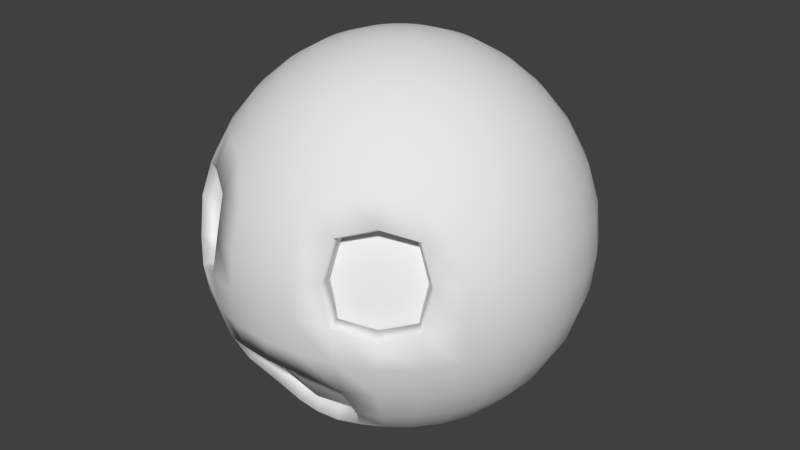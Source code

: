 # Source: overpass_t_head.blend  (saved by Blender 2.77.0; exported with 4.5.12 LTS)
import bpy
from mathutils import Matrix  # noqa: F401  (used for matrix-valued properties, if any)

bpy.ops.wm.read_factory_settings(use_empty=True)
scene = bpy.context.scene
scene.name = 'Scene'

# ---- collections
col_collection_1 = bpy.data.collections.new('Collection 1'); scene.collection.children.link(col_collection_1)

# ---- world
world_world = bpy.data.worlds.new('World'); scene.world = world_world
world_world.color = (0.05088, 0.05088, 0.05088)
world_world.use_sun_shadow = False
world_world.sun_shadow_jitter_overblur = 0.0
world_world.cycles.sampling_method = 'MANUAL'

# ---- meshes
me_cylinder_002 = bpy.data.meshes.new('Cylinder.002')
me_cylinder_002.from_pydata([(-0.3368, -1.397e-07, 0.813), (-0.6223, -1.397e-07, 0.6223), (-0.813, -1.397e-07, 0.3368), (-0.88, -1.397e-07, -3.576e-07), (-0.813, -1.397e-07, -0.3368), (-0.6223, -1.397e-07, -0.6223), (-0.3368, -1.397e-07, -0.813), (-0.3111, 0.1289, 0.813), (-0.5749, 0.2381, 0.6223), (-0.7511, 0.3111, 0.3368), (-0.813, 0.3368, -3.576e-07), (-0.7511, 0.3111, -0.3368), (-0.5749, 0.2381, -0.6223), (-0.3111, 0.1289, -0.813), (-0.2381, 0.2381, 0.813), (-0.44, 0.44, 0.6223), (-0.5749, 0.5749, 0.3368), (-0.6223, 0.6223, -3.576e-07), (-0.5749, 0.5749, -0.3368), (-0.44, 0.44, -0.6223), (-0.2381, 0.2381, -0.813), (-4.706e-09, -1.397e-07, -0.88), (-0.1289, 0.3111, 0.813), (-0.2381, 0.5749, 0.6223), (-0.3111, 0.7511, 0.3368), (-0.3368, 0.813, -3.576e-07), (-0.3111, 0.7511, -0.3368), (-0.2381, 0.5749, -0.6223), (-0.1289, 0.3111, -0.813), (-4.706e-09, 0.3368, 0.813), (-4.706e-09, 0.6223, 0.6223), (-4.706e-09, 0.813, 0.3368), (-4.706e-09, 0.88, -3.576e-07), (-4.706e-09, 0.813, -0.3368), (-4.706e-09, 0.6223, -0.6223), (-4.706e-09, 0.3368, -0.813), (0.1289, 0.3111, 0.813), (0.2381, 0.5749, 0.6223), (0.3111, 0.7511, 0.3368), (0.3368, 0.813, -3.576e-07), (0.3111, 0.7511, -0.3368), (0.2381, 0.5749, -0.6223), (0.1289, 0.3111, -0.813), (-4.706e-09, -2.328e-07, 0.88), (0.2381, 0.2381, 0.813), (0.44, 0.44, 0.6223), (0.5749, 0.5749, 0.3368), (0.6223, 0.6223, -3.576e-07), (0.5749, 0.5749, -0.3368), (0.44, 0.44, -0.6223), (0.2381, 0.2381, -0.813), (0.3111, 0.1289, 0.813), (0.5749, 0.2381, 0.6223), (0.7511, 0.3111, 0.3368), (0.813, 0.3368, -3.576e-07), (0.7511, 0.3111, -0.3368), (0.5749, 0.2381, -0.6223), (0.3111, 0.1289, -0.813), (0.3368, -1.397e-07, 0.813), (0.6223, -1.397e-07, 0.6223), (0.813, -1.397e-07, 0.3368), (0.88, -1.397e-07, -3.576e-07), (0.813, -1.397e-07, -0.3368), (0.6223, -1.397e-07, -0.6223), (0.3368, -1.397e-07, -0.813), (0.3111, -0.1289, 0.813), (0.5749, -0.2381, 0.6223), (0.7511, -0.3111, 0.3368), (0.813, -0.3368, -3.576e-07), (0.7511, -0.3111, -0.3368), (0.5749, -0.2381, -0.6223), (0.3111, -0.1289, -0.813), (0.2381, -0.2381, 0.813), (0.44, -0.44, 0.6223), (0.5749, -0.5749, 0.3368), (0.6223, -0.6223, -3.576e-07), (0.5749, -0.5749, -0.3368), (0.44, -0.44, -0.6223), (0.2381, -0.2381, -0.813), (0.1289, -0.3111, 0.813), (0.2381, -0.5749, 0.6223), (0.3111, -0.7511, 0.3368), (0.3368, -0.813, -3.576e-07), (0.3111, -0.7511, -0.3368), (0.2381, -0.5749, -0.6223), (0.1289, -0.3111, -0.813), (-4.706e-09, -0.3368, 0.813), (-4.706e-09, -0.6223, 0.6223), (-4.706e-09, -0.813, 0.3368), (-4.706e-09, -0.88, -3.576e-07), (-4.706e-09, -0.813, -0.3368), (-4.706e-09, -0.6223, -0.6223), (-4.706e-09, -0.3368, -0.813), (-0.1289, -0.3111, 0.813), (-0.2381, -0.5749, 0.6223), (-0.3111, -0.7511, 0.3368), (-0.3368, -0.813, -3.576e-07), (-0.3111, -0.7511, -0.3368), (-0.2381, -0.5749, -0.6223), (-0.1289, -0.3111, -0.813), (-0.2381, -0.2381, 0.813), (-0.44, -0.44, 0.6223), (-0.5749, -0.5749, 0.3368), (-0.6223, -0.6223, -3.576e-07), (-0.5749, -0.5749, -0.3368), (-0.44, -0.44, -0.6223), (-0.2381, -0.2381, -0.813), (-0.3111, -0.1289, 0.813), (-0.5749, -0.2381, 0.6223), (-0.7511, -0.3111, 0.3368), (-0.813, -0.3368, -3.576e-07), (-0.7511, -0.3111, -0.3368), (-0.5749, -0.2381, -0.6223), (-0.3111, -0.1289, -0.813)], [], [(21, 6, 13), (5, 4, 11, 12), (3, 2, 9, 10), (1, 0, 7, 8), (6, 5, 12, 13), (4, 3, 10, 11), (2, 1, 8, 9), (0, 43, 7), (13, 12, 19, 20), (11, 10, 17, 18), (9, 8, 15, 16), (7, 43, 14), (21, 13, 20), (12, 11, 18, 19), (10, 9, 16, 17), (8, 7, 14, 15), (18, 17, 25, 26), (16, 15, 23, 24), (14, 43, 22), (21, 20, 28), (19, 18, 26, 27), (17, 16, 24, 25), (15, 14, 22, 23), (20, 19, 27, 28), (21, 28, 35), (27, 26, 33, 34), (25, 24, 31, 32), (23, 22, 29, 30), (28, 27, 34, 35), (26, 25, 32, 33), (24, 23, 30, 31), (22, 43, 29), (32, 31, 38, 39), (30, 29, 36, 37), (35, 34, 41, 42), (33, 32, 39, 40), (31, 30, 37, 38), (29, 43, 36), (21, 35, 42), (34, 33, 40, 41), (42, 41, 49, 50), (40, 39, 47, 48), (38, 37, 45, 46), (36, 43, 44), (21, 42, 50), (41, 40, 48, 49), (39, 38, 46, 47), (37, 36, 44, 45), (46, 45, 52, 53), (44, 43, 51), (21, 50, 57), (49, 48, 55, 56), (47, 46, 53, 54), (45, 44, 51, 52), (50, 49, 56, 57), (48, 47, 54, 55), (21, 57, 64), (56, 55, 62, 63), (54, 53, 60, 61), (52, 51, 58, 59), (57, 56, 63, 64), (55, 54, 61, 62), (53, 52, 59, 60), (51, 43, 58), (59, 58, 65, 66), (64, 63, 70, 71), (62, 61, 68, 69), (60, 59, 66, 67), (58, 43, 65), (21, 64, 71), (63, 62, 69, 70), (61, 60, 67, 68), (71, 70, 77, 78), (69, 68, 75, 76), (67, 66, 73, 74), (65, 43, 72), (21, 71, 78), (70, 69, 76, 77), (68, 67, 74, 75), (66, 65, 72, 73), (72, 43, 79), (21, 78, 85), (77, 76, 83, 84), (75, 74, 81, 82), (73, 72, 79, 80), (78, 77, 84, 85), (76, 75, 82, 83), (74, 73, 80, 81), (84, 83, 90, 91), (82, 81, 88, 89), (80, 79, 86, 87), (85, 84, 91, 92), (83, 82, 89, 90), (81, 80, 87, 88), (79, 43, 86), (21, 85, 92), (92, 91, 98, 99), (90, 89, 96, 97), (88, 87, 94, 95), (86, 43, 93), (21, 92, 99), (91, 90, 97, 98), (89, 88, 95, 96), (87, 86, 93, 94), (97, 96, 103, 104), (95, 94, 101, 102), (93, 43, 100), (21, 99, 106), (98, 97, 104, 105), (96, 95, 102, 103), (94, 93, 100, 101), (99, 98, 105, 106), (21, 106, 113), (105, 104, 111, 112), (103, 102, 109, 110), (101, 100, 107, 108), (106, 105, 112, 113), (104, 103, 110, 111), (102, 101, 108, 109), (100, 43, 107), (110, 109, 2, 3), (108, 107, 0, 1), (113, 112, 5, 6), (111, 110, 3, 4), (109, 108, 1, 2), (107, 43, 0), (21, 113, 6), (112, 111, 4, 5)])
me_cylinder_002.polygons.foreach_set('use_smooth', [True] * 128)
me_cylinder_002.use_remesh_preserve_volume = False
me_cylinder_002.use_remesh_preserve_attributes = False
me_cylinder_002.use_mirror_x = True
me_cylinder_002.update()
me_sphere = bpy.data.meshes.new('Sphere')
me_sphere.from_pydata([(-0.1338, -0.0007595, 1.008), (-0.6788, -0.0007594, 0.725), (-0.8872, -0.0007559, 0.4081), (-0.9614, -0.0007559, 0.03232), (-0.8872, -0.0007594, -0.3435), (-0.6773, -0.0007594, -0.6604), (-0.3654, -0.0007595, -0.8714), (-0.1236, 0.05046, 1.008), (-0.6271, 0.259, 0.725), (-0.8196, 0.3387, 0.4081), (-0.8882, 0.3671, 0.03232), (-0.8197, 0.3388, -0.3435), (-0.6257, 0.2584, -0.6604), (-0.3376, 0.1391, -0.8714), (-0.09464, 0.09388, 1.008), (-0.48, 0.4792, 0.725), (-0.6273, 0.6266, 0.4081), (-0.6798, 0.679, 0.03232), (-0.6274, 0.6266, -0.3435), (-0.4789, 0.4782, -0.6604), (-0.2584, 0.2576, -0.8714), (-1.741e-07, -0.0007509, -0.9281), (-0.05122, 0.1229, 1.008), (-0.2598, 0.6263, 0.725), (-0.3395, 0.8189, 0.4081), (-0.3679, 0.8874, 0.03232), (-0.3395, 0.8189, -0.3435), (-0.2592, 0.625, -0.6604), (-0.1398, 0.3368, -0.8714), (-1.736e-07, 0.1331, 1.008), (-7.458e-08, 0.678, 0.725), (-2.11e-08, 0.8864, 0.4081), (-1.29e-08, 0.9606, 0.03232), (-2.366e-08, 0.8865, -0.3435), (-6.462e-08, 0.6765, -0.6604), (-8.097e-08, 0.3647, -0.8714), (0.05122, 0.1229, 1.008), (0.2597, 0.6263, 0.725), (0.3395, 0.8189, 0.4081), (0.3679, 0.8874, 0.03232), (0.3395, 0.8189, -0.3435), (0.2592, 0.625, -0.6604), (0.1398, 0.3368, -0.8714), (-2.177e-07, -0.0007596, 1.018), (0.09464, 0.09388, 1.008), (0.48, 0.4792, 0.725), (0.6273, 0.6266, 0.4081), (0.6798, 0.679, 0.03232), (0.6274, 0.6266, -0.3435), (0.4789, 0.4782, -0.6604), (0.2584, 0.2576, -0.8714), (0.1236, 0.05046, 1.008), (0.6271, 0.259, 0.725), (0.8196, 0.3387, 0.4081), (0.8882, 0.3671, 0.03232), (0.8197, 0.3388, -0.3435), (0.6257, 0.2584, -0.6604), (0.3376, 0.1391, -0.8714), (0.1338, -0.0007596, 1.008), (0.6788, -0.0007598, 0.725), (0.8872, -0.0007563, 0.4081), (0.9614, -0.0007563, 0.03232), (0.8872, -0.0007598, -0.3435), (0.6773, -0.0007598, -0.6604), (0.3654, -0.0007597, -0.8714), (0.1236, -0.05198, 1.008), (0.627, -0.2604, 0.7249), (0.8193, -0.34, 0.4079), (0.8878, -0.3683, 0.03229), (0.8195, -0.3402, -0.3435), (0.6257, -0.2599, -0.6604), (0.3376, -0.1406, -0.8714), (0.09464, -0.0954, 1.008), (0.4797, -0.4803, 0.7247), (0.6315, -0.6201, 0.4157), (0.6856, -0.6751, 0.02405), (0.6269, -0.6275, -0.3433), (0.4788, -0.4795, -0.6601), (0.2584, -0.2591, -0.8713), (0.05122, -0.1244, 1.008), (0.2595, -0.6274, 0.7247), (0.3306, -0.8212, 0.4157), (0.3606, -0.8917, 0.02422), (0.3462, -0.8208, -0.3351), (0.2644, -0.6178, -0.666), (0.1398, -0.3379, -0.8707), (-2.195e-07, -0.1346, 1.008), (-4.527e-07, -0.6792, 0.7248), (-5.223e-07, -0.887, 0.4077), (-5.734e-07, -0.9599, 0.03312), (-5.349e-07, -0.9169, -0.2703), (-4.499e-07, -0.6202, -0.7179), (-3.319e-07, -0.3648, -0.8704), (-0.05122, -0.1244, 1.008), (-0.2595, -0.6274, 0.7247), (-0.3306, -0.8212, 0.4157), (-0.3606, -0.8917, 0.02422), (-0.3462, -0.8208, -0.3351), (-0.2644, -0.6178, -0.666), (-0.1398, -0.3379, -0.8707), (-0.09464, -0.0954, 1.008), (-0.4797, -0.4803, 0.7247), (-0.6315, -0.6201, 0.4157), (-0.6856, -0.6751, 0.02405), (-0.6269, -0.6275, -0.3433), (-0.4788, -0.4795, -0.6601), (-0.2584, -0.2591, -0.8713), (-0.1236, -0.05198, 1.008), (-0.627, -0.2604, 0.7249), (-0.8193, -0.34, 0.4079), (-0.8878, -0.3683, 0.03229), (-0.8195, -0.3402, -0.3435), (-0.6257, -0.2599, -0.6604), (-0.3376, -0.1406, -0.8714), (-0.3889, -0.0007595, 0.9331), (-0.3593, 0.1481, 0.9331), (-0.275, 0.2742, 0.9331), (-0.1488, 0.3585, 0.9331), (-1.319e-07, 0.3881, 0.9331), (0.1488, 0.3585, 0.9331), (0.275, 0.2742, 0.9331), (0.3593, 0.1481, 0.9331), (0.3889, -0.0007596, 0.9331), (0.3593, -0.1496, 0.9331), (0.275, -0.2757, 0.9331), (0.1488, -0.36, 0.9331), (-2.996e-07, -0.3896, 0.9331), (-0.1488, -0.36, 0.9331), (-0.275, -0.2757, 0.9331), (-0.3593, -0.1496, 0.9331), (-0.5382, -0.0007595, 0.8456), (-0.7975, -0.0007559, 0.5772), (-0.9426, -0.0007585, 0.2241), (-0.9426, -0.0007553, -0.1594), (-0.7975, -0.0007594, -0.5127), (-0.5307, -0.0007595, -0.7813), (-0.4973, 0.2052, 0.8456), (-0.7368, 0.3044, 0.5772), (-0.8708, 0.3599, 0.2241), (-0.8708, 0.3599, -0.1594), (-0.7368, 0.3044, -0.5127), (-0.4903, 0.2023, -0.7813), (-0.3378, 0.06644, -0.8791), (-0.6633, 0.1312, -0.6612), (-0.8698, 0.1723, -0.3442), (-0.9428, 0.1868, 0.03232), (-0.8698, 0.1722, 0.4088), (-0.665, 0.1315, 0.7257), (-0.1212, 0.02334, 1.009), (-0.3806, 0.3798, 0.8456), (-0.5639, 0.5632, 0.5772), (-0.6665, 0.6657, 0.2241), (-0.6665, 0.6657, -0.1594), (-0.5639, 0.5632, -0.5127), (-0.3753, 0.3745, -0.7813), (-0.1691, 0.1683, -0.9105), (-0.1027, 0.06788, 1.009), (-0.2864, 0.1906, -0.8791), (-0.5623, 0.375, -0.6612), (-0.7374, 0.492, -0.3442), (-0.7992, 0.5333, 0.03232), (-0.7374, 0.4919, 0.4088), (-0.5638, 0.3759, 0.7257), (-0.206, 0.4965, 0.8456), (-0.3052, 0.7361, 0.5772), (-0.3607, 0.8701, 0.2241), (-0.3607, 0.8701, -0.1594), (-0.3052, 0.736, -0.5127), (-0.2031, 0.4896, -0.7813), (-0.3757, 0.5615, -0.6612), (-0.4927, 0.7366, -0.3442), (-0.534, 0.7985, 0.03232), (-0.4927, 0.7366, 0.4088), (-0.3767, 0.563, 0.7257), (-0.06864, 0.102, 1.009), (-0.1914, 0.2856, -0.8791), (-1.064e-07, 0.5375, 0.8456), (-4.529e-08, 0.7968, 0.5772), (-1.444e-08, 0.9418, 0.2241), (-1.598e-08, 0.9418, -0.1594), (-4.529e-08, 0.7967, -0.5127), (-7.032e-08, 0.53, -0.7813), (-0.0672, 0.3371, -0.8791), (-0.1319, 0.6625, -0.6612), (-0.173, 0.8691, -0.3442), (-0.1875, 0.942, 0.03232), (-0.173, 0.869, 0.4088), (-0.1323, 0.6642, 0.7257), (-0.0241, 0.1204, 1.009), (0.206, 0.4965, 0.8456), (0.3052, 0.7361, 0.5772), (0.3607, 0.8701, 0.2241), (0.3607, 0.8701, -0.1594), (0.3052, 0.736, -0.5127), (0.2031, 0.4896, -0.7813), (0.173, 0.8691, -0.3442), (0.1875, 0.942, 0.03232), (0.173, 0.869, 0.4088), (0.1323, 0.6642, 0.7257), (0.0241, 0.1204, 1.009), (0.0672, 0.3371, -0.8791), (0.1319, 0.6625, -0.6612), (0.05436, 0.0536, 1.016), (0.3806, 0.3798, 0.8456), (0.5639, 0.5632, 0.5772), (0.6665, 0.6657, 0.2241), (0.6665, 0.6657, -0.1594), (0.5639, 0.5632, -0.5127), (0.3753, 0.3745, -0.7813), (0.1914, 0.2856, -0.8791), (0.3757, 0.5615, -0.6612), (0.4927, 0.7366, -0.3442), (0.534, 0.7985, 0.03232), (0.4927, 0.7366, 0.4088), (0.3767, 0.563, 0.7257), (0.06864, 0.102, 1.009), (0.4973, 0.2052, 0.8456), (0.7368, 0.3044, 0.5772), (0.8708, 0.3599, 0.2241), (0.8708, 0.3599, -0.1594), (0.7368, 0.3044, -0.5127), (0.4903, 0.2023, -0.7813), (0.7992, 0.5333, 0.03232), (0.7374, 0.4919, 0.4088), (0.5638, 0.3759, 0.7257), (0.1027, 0.06788, 1.009), (0.2864, 0.1906, -0.8791), (0.5623, 0.375, -0.6612), (0.7374, 0.492, -0.3442), (0.5382, -0.0007597, 0.8456), (0.7975, -0.0007562, 0.5772), (0.9426, -0.0007589, 0.2241), (0.9426, -0.0007557, -0.1594), (0.7975, -0.0007598, -0.5127), (0.5307, -0.0007597, -0.7813), (0.3378, 0.06644, -0.8791), (0.6633, 0.1312, -0.6612), (0.8698, 0.1723, -0.3442), (0.9428, 0.1868, 0.03232), (0.8698, 0.1722, 0.4088), (0.665, 0.1315, 0.7257), (0.1212, 0.02334, 1.009), (0.4973, -0.2067, 0.8456), (0.7364, -0.3056, 0.5769), (0.871, -0.3609, 0.224), (0.8704, -0.3611, -0.1594), (0.7368, -0.3059, -0.5127), (0.4903, -0.2039, -0.7813), (0.8697, -0.1737, 0.4087), (0.665, -0.133, 0.7257), (0.1212, -0.02486, 1.009), (0.3378, -0.06796, -0.8791), (0.6633, -0.1327, -0.6612), (0.8698, -0.1738, -0.3442), (0.9427, -0.1882, 0.03231), (0.3805, -0.3813, 0.8456), (0.5635, -0.5633, 0.5776), (0.7073, -0.6277, 0.2234), (0.6661, -0.6658, -0.1602), (0.5643, -0.5644, -0.5126), (0.3752, -0.3758, -0.7809), (0.2864, -0.1921, -0.8791), (0.5623, -0.3764, -0.6612), (0.7369, -0.493, -0.3441), (0.7993, -0.5335, 0.03176), (0.7373, -0.492, 0.4089), (0.5634, -0.3771, 0.7254), (0.1027, -0.0694, 1.009), (0.2059, -0.4979, 0.8456), (0.3041, -0.7367, 0.5776), (0.3085, -0.894, 0.2234), (0.36, -0.8698, -0.1589), (0.3499, -0.72, -0.5109), (0.2032, -0.4891, -0.7804), (0.3764, -0.5641, 0.7261), (0.06864, -0.1035, 1.009), (0.1913, -0.2869, -0.8788), (0.3763, -0.562, -0.661), (0.4932, -0.7374, -0.344), (0.5343, -0.8002, -0.0265), (0.4806, -0.72, 0.464), (-3.773e-07, -0.539, 0.8456), (-4.938e-07, -0.7973, 0.5766), (-5.565e-07, -0.9431, 0.224), (-5.564e-07, -0.9434, -0.149), (-4.044e-07, -0.5218, -0.7859), (0.06709, -0.3376, -0.8785), (0.1246, -0.6143, -0.7112), (0.1777, -0.8958, -0.2796), (0.1863, -0.9422, 0.03259), (0.1717, -0.8699, 0.4088), (0.1321, -0.6653, 0.7254), (0.0241, -0.1219, 1.009), (-0.2059, -0.4979, 0.8456), (-0.3041, -0.7367, 0.5776), (-0.3085, -0.894, 0.2234), (-0.36, -0.8698, -0.1589), (-0.3499, -0.72, -0.5109), (-0.2032, -0.4891, -0.7804), (-0.0241, -0.1219, 1.009), (-0.06709, -0.3376, -0.8785), (-0.1246, -0.6143, -0.7112), (-0.1777, -0.8958, -0.2796), (-0.1863, -0.9422, 0.03259), (-0.1717, -0.8699, 0.4088), (-0.1321, -0.6653, 0.7254), (-0.3805, -0.3813, 0.8456), (-0.5635, -0.5633, 0.5776), (-0.7073, -0.6277, 0.2234), (-0.6661, -0.6658, -0.1602), (-0.5643, -0.5644, -0.5126), (-0.3752, -0.3758, -0.7809), (-0.3763, -0.562, -0.661), (-0.4932, -0.7374, -0.344), (-0.5343, -0.8002, -0.0265), (-0.4806, -0.72, 0.464), (-0.3764, -0.5641, 0.7261), (-0.06864, -0.1035, 1.009), (-0.1913, -0.2869, -0.8788), (-0.4973, -0.2067, 0.8456), (-0.7364, -0.3056, 0.5769), (-0.871, -0.3609, 0.224), (-0.8704, -0.3611, -0.1594), (-0.7368, -0.3059, -0.5127), (-0.4903, -0.2039, -0.7813), (-0.2864, -0.1921, -0.8791), (-0.5623, -0.3764, -0.6612), (-0.7369, -0.493, -0.3441), (-0.7993, -0.5335, 0.03176), (-0.7373, -0.492, 0.4089), (-0.5634, -0.3771, 0.7254), (-0.1027, -0.0694, 1.009), (-0.07687, -0.0007595, 1.016), (-0.2391, -0.0007595, -0.9105), (-0.07102, 0.02866, 1.016), (-0.2209, 0.09074, -0.9105), (-0.05436, 0.0536, 1.016), (-0.02942, 0.07026, 1.016), (-0.0915, 0.2202, -0.9105), (-1.956e-07, 0.07611, 1.016), (-1.044e-07, 0.2384, -0.9105), (0.02942, 0.07026, 1.016), (0.0915, 0.2202, -0.9105), (0.1691, 0.1683, -0.9105), (0.07102, 0.02866, 1.016), (0.2209, 0.09074, -0.9105), (0.07687, -0.0007596, 1.016), (0.2391, -0.0007596, -0.9105), (0.07102, -0.03018, 1.016), (0.2209, -0.09226, -0.9105), (0.05436, -0.05512, 1.016), (0.1691, -0.1698, -0.9105), (0.02942, -0.07178, 1.016), (0.09148, -0.2215, -0.9103), (-2.205e-07, -0.07763, 1.016), (-2.721e-07, -0.2396, -0.9102), (-0.02942, -0.07178, 1.016), (-0.09148, -0.2215, -0.9103), (-0.05436, -0.05512, 1.016), (-0.1691, -0.1698, -0.9105), (-0.07102, -0.03018, 1.016), (-0.2209, -0.09226, -0.9105), (-0.8698, -0.1738, -0.3442), (-0.9427, -0.1882, 0.03231), (-0.8697, -0.1737, 0.4087), (-0.665, -0.133, 0.7257), (-0.1212, -0.02486, 1.009), (-0.3378, -0.06796, -0.8791), (-0.6633, -0.1327, -0.6612), (-0.2509, -0.0007595, 0.983), (-0.2318, 0.09524, 0.983), (-0.1774, 0.1766, 0.983), (-0.096, 0.231, 0.983), (-1.514e-07, 0.2501, 0.983), (0.096, 0.231, 0.983), (0.1774, 0.1766, 0.983), (0.2318, 0.09524, 0.983), (0.2509, -0.0007596, 0.983), (0.2318, -0.09676, 0.983), (0.1774, -0.1781, 0.983), (0.096, -0.2325, 0.983), (-2.462e-07, -0.2516, 0.983), (-0.096, -0.2325, 0.983), (-0.1774, -0.1781, 0.983), (-0.2318, -0.09676, 0.983), (-0.3806, -0.07646, 0.9335), (-0.3226, -0.2163, 0.9335), (-0.2156, -0.3234, 0.9335), (-0.0757, -0.3813, 0.9335), (0.0757, -0.3813, 0.9335), (0.2156, -0.3234, 0.9335), (0.3226, -0.2163, 0.9335), (0.3806, -0.07646, 0.9335), (0.3806, 0.07494, 0.9335), (0.3227, 0.2148, 0.9335), (0.2156, 0.3219, 0.9335), (0.0757, 0.3798, 0.9335), (-0.0757, 0.3798, 0.9335), (-0.2156, 0.3219, 0.9335), (-0.3227, 0.2148, 0.9335), (-0.3806, 0.07494, 0.9335), (-0.5271, 0.1041, 0.8462), (-0.4469, 0.2978, 0.8462), (-0.2986, 0.4461, 0.8462), (-0.1049, 0.5264, 0.8462), (0.1049, 0.5264, 0.8462), (0.2986, 0.4461, 0.8462), (0.4469, 0.2978, 0.8462), (0.5271, 0.1041, 0.8462), (0.5271, -0.1056, 0.8462), (0.4468, -0.2993, 0.8462), (0.2986, -0.4476, 0.8462), (0.1048, -0.5278, 0.8462), (-0.1048, -0.5278, 0.8462), (-0.2986, -0.4476, 0.8462), (-0.4468, -0.2993, 0.8462), (-0.5271, -0.1056, 0.8462), (-0.5167, -0.1035, -0.783), (-0.2441, -0.04932, 0.9834), (-0.9243, -0.1846, 0.2244), (-0.7816, -0.1562, -0.5134), (-0.7816, -0.1562, 0.5779), (-0.9242, -0.1845, -0.1598), (-0.2069, -0.139, 0.9834), (-0.7891, -0.5185, 0.2242), (-0.6626, -0.4434, -0.5134), (-0.6618, -0.4427, 0.5773), (-0.7825, -0.5233, -0.1597), (-0.438, -0.2934, -0.783), (-0.4408, -0.6605, 0.5854), (-0.523, -0.783, -0.1677), (-0.2924, -0.438, -0.782), (-0.1383, -0.2077, 0.9834), (-0.4492, -0.661, -0.5132), (-0.1551, -0.7812, 0.5772), (-0.1839, -0.9251, -0.1503), (-0.1016, -0.5092, -0.7873), (-0.04856, -0.2449, 0.9834), (-0.1764, -0.9277, 0.2243), (0.04856, -0.2449, 0.9834), (0.1764, -0.9277, 0.2243), (0.1551, -0.7812, 0.5772), (0.1839, -0.9251, -0.1503), (0.1016, -0.5092, -0.7873), (0.4492, -0.661, -0.5132), (0.4408, -0.6605, 0.5854), (0.523, -0.783, -0.1677), (0.2924, -0.438, -0.782), (0.1383, -0.2077, 0.9834), (0.6618, -0.4427, 0.5773), (0.7825, -0.5233, -0.1597), (0.438, -0.2934, -0.783), (0.2069, -0.139, 0.9834), (0.7891, -0.5185, 0.2242), (0.6626, -0.4434, -0.5134), (0.9242, -0.1845, -0.1598), (0.5167, -0.1035, -0.783), (0.2441, -0.04932, 0.9834), (0.9243, -0.1846, 0.2244), (0.7816, -0.1562, -0.5134), (0.7816, -0.1562, 0.5779), (0.2441, 0.0478, 0.9834), (0.9243, 0.1831, 0.2244), (0.7816, 0.1547, -0.5134), (0.7817, 0.1547, 0.5779), (0.9243, 0.1831, -0.1598), (0.5167, 0.102, -0.783), (0.6626, 0.442, -0.5134), (0.6627, 0.442, 0.578), (0.7836, 0.5228, -0.1598), (0.438, 0.2919, -0.783), (0.2069, 0.1375, 0.9834), (0.7836, 0.5228, 0.2244), (0.4428, 0.6619, 0.578), (0.5236, 0.7828, -0.1598), (0.2927, 0.4373, -0.783), (0.1383, 0.2062, 0.9834), (0.5236, 0.7828, 0.2244), (0.4427, 0.6619, -0.5134), (0.1028, 0.5159, -0.783), (0.04856, 0.2434, 0.9834), (0.1838, 0.9235, 0.2244), (0.1555, 0.7808, -0.5134), (0.1555, 0.7809, 0.5779), (0.1839, 0.9235, -0.1598), (-0.04856, 0.2434, 0.9834), (-0.1838, 0.9235, 0.2244), (-0.1555, 0.7808, -0.5134), (-0.1555, 0.7809, 0.5779), (-0.1839, 0.9235, -0.1598), (-0.1028, 0.5159, -0.783), (-0.4428, 0.6619, 0.578), (-0.5236, 0.7828, -0.1598), (-0.2927, 0.4373, -0.783), (-0.1383, 0.2062, 0.9834), (-0.5236, 0.7828, 0.2244), (-0.4427, 0.6619, -0.5134), (-0.6627, 0.442, 0.578), (-0.7836, 0.5228, -0.1598), (-0.438, 0.2919, -0.783), (-0.2069, 0.1375, 0.9834), (-0.7836, 0.5228, 0.2244), (-0.6626, 0.442, -0.5134), (-0.2441, 0.0478, 0.9834), (-0.9243, 0.1831, 0.2244), (-0.7816, 0.1547, -0.5134), (-0.7817, 0.1547, 0.5779), (-0.9243, 0.1831, -0.1598), (-0.5167, 0.102, -0.783), (-0.1157, -0.0007595, 0.9096), (-0.6066, -0.0007503, 0.6557), (-0.7946, -0.0007376, 0.3703), (-0.8614, -0.0007406, 0.03232), (-0.7946, -0.0007533, -0.3057), (-0.6061, -0.0007594, -0.5901), (-0.3247, -0.0007595, -0.7801), (-0.1069, 0.04352, 0.9096), (-0.5605, 0.2314, 0.6557), (-0.7341, 0.3033, 0.3703), (-0.7958, 0.3289, 0.03232), (-0.7342, 0.3033, -0.3057), (-0.56, 0.2312, -0.5901), (-0.3, 0.1235, -0.7801), (-0.08182, 0.08106, 0.9096), (-0.429, 0.4282, 0.6557), (-0.5619, 0.5611, 0.3703), (-0.6091, 0.6083, 0.03232), (-0.5619, 0.5611, -0.3057), (-0.4286, 0.4278, -0.5901), (-0.2296, 0.2289, -0.7801), (-1.741e-07, -0.0007081, -0.8281), (-0.04428, 0.1061, 0.9096), (-0.2321, 0.5597, 0.6557), (-0.3041, 0.7333, 0.3703), (-0.3296, 0.795, 0.03232), (-0.3041, 0.7334, -0.3057), (-0.232, 0.5592, -0.5901), (-0.1243, 0.2992, -0.7801), (-1.736e-07, 0.115, 0.9096), (-7.458e-08, 0.6059, 0.6557), (-2.11e-08, 0.7938, 0.3703), (-1.29e-08, 0.8606, 0.03232), (-2.366e-08, 0.7939, -0.3057), (-6.462e-08, 0.6054, -0.5901), (-8.097e-08, 0.324, -0.7801), (0.04428, 0.1061, 0.9096), (0.2321, 0.5597, 0.6557), (0.3041, 0.7333, 0.3703), (0.3296, 0.795, 0.03232), (0.3041, 0.7334, -0.3057), (0.232, 0.5592, -0.5901), (0.1243, 0.2992, -0.7801), (-2.177e-07, -0.0007596, 0.9184), (0.08182, 0.08106, 0.9096), (0.4289, 0.4282, 0.6557), (0.5619, 0.5611, 0.3703), (0.6091, 0.6083, 0.03232), (0.5619, 0.5611, -0.3057), (0.4286, 0.4278, -0.5901), (0.2296, 0.2289, -0.7801), (0.1069, 0.04352, 0.9096), (0.5605, 0.2314, 0.6557), (0.7341, 0.3033, 0.3703), (0.7958, 0.3289, 0.03232), (0.7342, 0.3033, -0.3057), (0.56, 0.2312, -0.5901), (0.3, 0.1235, -0.7801), (0.1157, -0.0007596, 0.9096), (0.6066, -0.0007506, 0.6557), (0.7946, -0.000738, 0.3703), (0.8614, -0.000741, 0.03232), (0.7946, -0.0007537, -0.3057), (0.6061, -0.0007598, -0.5901), (0.3247, -0.0007597, -0.7801), (0.1069, -0.04504, 0.9096), (0.5603, -0.2325, 0.6558), (0.7338, -0.3046, 0.3699), (0.7954, -0.3301, 0.0326), (0.734, -0.3045, -0.3059), (0.56, -0.2327, -0.5901), (0.3, -0.125, -0.7801), (0.08182, -0.08258, 0.9096), (0.4283, -0.4296, 0.6555), (0.5636, -0.5604, 0.3729), (0.6112, -0.6086, 0.02971), (0.5611, -0.5622, -0.3058), (0.4286, -0.4293, -0.5897), (0.2298, -0.2299, -0.78), (0.04428, -0.1077, 0.9096), (0.2323, -0.5606, 0.6555), (0.3014, -0.7356, 0.3729), (0.3276, -0.7975, 0.02987), (0.306, -0.7353, -0.3023), (0.2338, -0.5577, -0.5921), (0.1241, -0.3, -0.7795), (-2.195e-07, -0.1165, 0.9096), (-4.527e-07, -0.6069, 0.6558), (-5.223e-07, -0.7946, 0.3694), (-5.734e-07, -0.8599, 0.03353), (-5.349e-07, -0.8194, -0.2484), (-4.499e-07, -0.563, -0.6359), (-3.319e-07, -0.3241, -0.779), (-0.04428, -0.1077, 0.9096), (-0.2323, -0.5606, 0.6555), (-0.3014, -0.7356, 0.3729), (-0.3276, -0.7975, 0.02987), (-0.306, -0.7353, -0.3023), (-0.2338, -0.5577, -0.5921), (-0.1241, -0.3, -0.7795), (-0.08182, -0.08258, 0.9096), (-0.4283, -0.4296, 0.6555), (-0.5636, -0.5604, 0.3729), (-0.6112, -0.6086, 0.02971), (-0.5611, -0.5622, -0.3058), (-0.4287, -0.4293, -0.5897), (-0.2298, -0.2299, -0.78), (-0.1069, -0.04504, 0.9096), (-0.5603, -0.2325, 0.6558), (-0.7338, -0.3046, 0.3699), (-0.7954, -0.3301, 0.0326), (-0.734, -0.3045, -0.3059), (-0.56, -0.2327, -0.5901), (-0.3, -0.125, -0.7801), (-0.346, -0.0007595, 0.8427), (-0.3197, 0.1317, 0.8427), (-0.2447, 0.2439, 0.8427), (-0.1324, 0.3189, 0.8427), (-1.319e-07, 0.3452, 0.8427), (0.1324, 0.3189, 0.8427), (0.2447, 0.2439, 0.8427), (0.3197, 0.1317, 0.8427), (0.346, -0.0007596, 0.8427), (0.3197, -0.1332, 0.8427), (0.2446, -0.2454, 0.8428), (0.1324, -0.3204, 0.8428), (-2.996e-07, -0.3467, 0.8428), (-0.1324, -0.3204, 0.8428), (-0.2446, -0.2454, 0.8428), (-0.3197, -0.1332, 0.8427), (-0.4798, -0.0007595, 0.7645), (-0.7138, -0.0007345, 0.5225), (-0.8444, -0.0007463, 0.2048), (-0.8444, -0.00074, -0.1402), (-0.714, -0.0007594, -0.4577), (-0.4746, -0.0007595, -0.6986), (-0.4433, 0.1829, 0.7645), (-0.6595, 0.2724, 0.5225), (-0.7802, 0.3224, 0.2048), (-0.7802, 0.3224, -0.1402), (-0.6596, 0.2725, -0.4577), (-0.4385, 0.1809, -0.6986), (-0.3015, 0.05922, -0.7862), (-0.5935, 0.1173, -0.5909), (-0.779, 0.1542, -0.3063), (-0.8447, 0.1673, 0.03232), (-0.779, 0.1542, 0.3709), (-0.5943, 0.1175, 0.6564), (-0.1052, 0.02017, 0.9108), (-0.3393, 0.3385, 0.7645), (-0.5048, 0.504, 0.5225), (-0.5971, 0.5964, 0.2048), (-0.5971, 0.5964, -0.1402), (-0.5049, 0.5041, -0.4577), (-0.3356, 0.3348, -0.6986), (-0.1557, 0.1549, -0.8123), (-0.08917, 0.05883, 0.9108), (-0.2556, 0.17, -0.7862), (-0.5032, 0.3355, -0.5909), (-0.6604, 0.4405, -0.3063), (-0.7161, 0.4777, 0.03232), (-0.6604, 0.4405, 0.3709), (-0.5038, 0.3359, 0.6564), (-0.1836, 0.4425, 0.7645), (-0.2732, 0.6587, 0.5225), (-0.3232, 0.7794, 0.2048), (-0.3232, 0.7794, -0.1402), (-0.2732, 0.6589, -0.4577), (-0.1816, 0.4377, -0.6986), (-0.3362, 0.5024, -0.5909), (-0.4413, 0.6597, -0.3063), (-0.4785, 0.7153, 0.03232), (-0.4413, 0.6596, 0.3709), (-0.3367, 0.5031, 0.6564), (-0.05959, 0.08841, 0.9108), (-0.1708, 0.2549, -0.7862), (-1.064e-07, 0.479, 0.7645), (-4.529e-08, 0.7131, 0.5225), (-1.444e-08, 0.8437, 0.2048), (-1.598e-08, 0.8437, -0.1402), (-4.529e-08, 0.7132, -0.4577), (-7.032e-08, 0.4739, -0.6986), (-0.05998, 0.3008, -0.7862), (-0.1181, 0.5928, -0.5909), (-0.155, 0.7783, -0.3063), (-0.168, 0.8439, 0.03232), (-0.155, 0.7782, 0.3709), (-0.1182, 0.5936, 0.6564), (-0.02093, 0.1044, 0.9108), (0.1836, 0.4425, 0.7645), (0.2732, 0.6587, 0.5225), (0.3232, 0.7794, 0.2048), (0.3232, 0.7794, -0.1402), (0.2732, 0.6589, -0.4577), (0.1816, 0.4377, -0.6986), (0.155, 0.7783, -0.3063), (0.168, 0.8439, 0.03232), (0.155, 0.7782, 0.3709), (0.1182, 0.5936, 0.6564), (0.02093, 0.1044, 0.9108), (0.05998, 0.3008, -0.7862), (0.1181, 0.5928, -0.5909), (0.04816, 0.0474, 0.9161), (0.3393, 0.3385, 0.7645), (0.5048, 0.504, 0.5225), (0.5971, 0.5963, 0.2048), (0.5971, 0.5964, -0.1402), (0.5049, 0.5041, -0.4577), (0.3356, 0.3348, -0.6986), (0.1708, 0.2549, -0.7862), (0.3362, 0.5024, -0.5909), (0.4413, 0.6597, -0.3063), (0.4785, 0.7153, 0.03232), (0.4413, 0.6596, 0.3709), (0.3367, 0.5031, 0.6564), (0.05959, 0.08842, 0.9108), (0.4433, 0.1829, 0.7645), (0.6595, 0.2724, 0.5225), (0.7802, 0.3224, 0.2048), (0.7802, 0.3224, -0.1402), (0.6596, 0.2725, -0.4577), (0.4385, 0.1809, -0.6986), (0.7161, 0.4777, 0.03232), (0.6604, 0.4405, 0.3709), (0.5038, 0.3359, 0.6564), (0.08918, 0.05883, 0.9108), (0.2556, 0.17, -0.7862), (0.5032, 0.3355, -0.5909), (0.6604, 0.4405, -0.3063), (0.4798, -0.0007597, 0.7645), (0.7138, -0.0007348, 0.5225), (0.8444, -0.0007467, 0.2048), (0.8444, -0.0007404, -0.1402), (0.714, -0.0007598, -0.4577), (0.4746, -0.0007597, -0.6986), (0.3015, 0.05922, -0.7862), (0.5935, 0.1173, -0.5909), (0.779, 0.1542, -0.3063), (0.8447, 0.1673, 0.03232), (0.779, 0.1542, 0.3709), (0.5943, 0.1175, 0.6564), (0.1052, 0.02017, 0.9108), (0.4432, -0.1843, 0.7645), (0.6592, -0.2733, 0.5222), (0.7803, -0.3236, 0.2048), (0.7798, -0.3233, -0.1402), (0.6596, -0.2739, -0.4577), (0.4385, -0.1824, -0.6986), (0.779, -0.1556, 0.3708), (0.5943, -0.1189, 0.6564), (0.1052, -0.02168, 0.9108), (0.3015, -0.06074, -0.7862), (0.5936, -0.1188, -0.5909), (0.779, -0.1556, -0.3064), (0.8446, -0.1686, 0.03236), (0.3391, -0.3399, 0.7645), (0.5038, -0.5053, 0.5223), (0.6299, -0.5672, 0.2044), (0.5962, -0.5972, -0.1402), (0.505, -0.5055, -0.4577), (0.3358, -0.3358, -0.6982), (0.2557, -0.1714, -0.7862), (0.5032, -0.3369, -0.5908), (0.66, -0.4415, -0.3065), (0.7157, -0.4786, 0.03274), (0.6602, -0.4415, 0.3702), (0.5034, -0.3369, 0.6563), (0.08918, -0.06035, 0.9108), (0.1836, -0.4438, 0.7645), (0.2734, -0.6593, 0.5223), (0.2823, -0.7993, 0.2046), (0.3227, -0.779, -0.1398), (0.3093, -0.6466, -0.4565), (0.1807, -0.4385, -0.6972), (0.3365, -0.5043, 0.6566), (0.05959, -0.08994, 0.9108), (0.1709, -0.2557, -0.786), (0.3367, -0.5035, -0.5902), (0.4413, -0.6605, -0.3066), (0.4793, -0.7176, -0.01414), (0.4322, -0.6475, 0.4149), (-3.773e-07, -0.4804, 0.7646), (-4.938e-07, -0.7136, 0.522), (-5.565e-07, -0.8449, 0.205), (-5.564e-07, -0.8446, -0.1335), (-4.044e-07, -0.4693, -0.7008), (0.05999, -0.3011, -0.7857), (0.1096, -0.5571, -0.6307), (0.1566, -0.801, -0.2556), (0.1677, -0.8439, 0.03349), (0.1547, -0.7792, 0.3702), (0.118, -0.5944, 0.6563), (0.02093, -0.1059, 0.9108), (-0.1836, -0.4438, 0.7645), (-0.2734, -0.6593, 0.5223), (-0.2823, -0.7993, 0.2046), (-0.3227, -0.779, -0.1398), (-0.3093, -0.6466, -0.4565), (-0.1807, -0.4385, -0.6972), (-0.02093, -0.1059, 0.9108), (-0.06, -0.3011, -0.7857), (-0.1096, -0.5571, -0.6307), (-0.1566, -0.801, -0.2556), (-0.1677, -0.8439, 0.03349), (-0.1547, -0.7792, 0.3702), (-0.118, -0.5944, 0.6563), (-0.3391, -0.3399, 0.7645), (-0.5038, -0.5053, 0.5223), (-0.6299, -0.5672, 0.2044), (-0.5962, -0.5972, -0.1402), (-0.505, -0.5055, -0.4577), (-0.3358, -0.3358, -0.6982), (-0.3367, -0.5035, -0.5902), (-0.4413, -0.6605, -0.3066), (-0.4793, -0.7176, -0.01414), (-0.4322, -0.6475, 0.4149), (-0.3365, -0.5043, 0.6566), (-0.05959, -0.08993, 0.9108), (-0.1709, -0.2557, -0.786), (-0.4432, -0.1843, 0.7645), (-0.6592, -0.2733, 0.5222), (-0.7803, -0.3236, 0.2048), (-0.7798, -0.3233, -0.1402), (-0.6596, -0.2739, -0.4577), (-0.4385, -0.1824, -0.6986), (-0.2557, -0.1714, -0.7862), (-0.5032, -0.3369, -0.5908), (-0.66, -0.4415, -0.3065), (-0.7157, -0.4786, 0.03274), (-0.6602, -0.4415, 0.3702), (-0.5034, -0.3369, 0.6563), (-0.08917, -0.06035, 0.9108), (-0.0681, -0.0007595, 0.9161), (-0.2202, -0.0007595, -0.8123), (-0.06292, 0.0253, 0.9161), (-0.2034, 0.0835, -0.8123), (-0.04816, 0.0474, 0.9161), (-0.02606, 0.06216, 0.9161), (-0.08426, 0.2027, -0.8123), (-1.956e-07, 0.06734, 0.9161), (-1.044e-07, 0.2194, -0.8123), (0.02606, 0.06216, 0.9161), (0.08426, 0.2027, -0.8123), (0.1557, 0.1549, -0.8123), (0.06292, 0.0253, 0.9161), (0.2034, 0.0835, -0.8123), (0.0681, -0.0007596, 0.9161), (0.2202, -0.0007596, -0.8123), (0.06292, -0.02682, 0.9161), (0.2034, -0.085, -0.8123), (0.04816, -0.04891, 0.9161), (0.1558, -0.1563, -0.8123), (0.02606, -0.06368, 0.9161), (0.08435, -0.2037, -0.8122), (-2.205e-07, -0.06886, 0.9161), (-2.721e-07, -0.2203, -0.812), (-0.02606, -0.06368, 0.9161), (-0.08435, -0.2037, -0.8122), (-0.04816, -0.04891, 0.9161), (-0.1558, -0.1563, -0.8123), (-0.06292, -0.02682, 0.9161), (-0.2034, -0.085, -0.8123), (-0.779, -0.1556, -0.3064), (-0.8446, -0.1686, 0.03236), (-0.779, -0.1556, 0.3708), (-0.5943, -0.1189, 0.6564), (-0.1052, -0.02168, 0.9108), (-0.3015, -0.06073, -0.7862), (-0.5936, -0.1188, -0.5909), (-0.223, -0.0007595, 0.8869), (-0.2061, 0.08459, 0.8869), (-0.1577, 0.1569, 0.8869), (-0.08535, 0.2053, 0.8869), (-1.514e-07, 0.2223, 0.8869), (0.08535, 0.2053, 0.8869), (0.1577, 0.1569, 0.8869), (0.2061, 0.08459, 0.8869), (0.223, -0.0007596, 0.8869), (0.2061, -0.08611, 0.8869), (0.1577, -0.1585, 0.8869), (0.08535, -0.2068, 0.8869), (-2.462e-07, -0.2238, 0.8869), (-0.08535, -0.2068, 0.8869), (-0.1577, -0.1585, 0.8869), (-0.2061, -0.08611, 0.8869), (-0.3387, -0.06812, 0.8431), (-0.2871, -0.1926, 0.8431), (-0.1918, -0.2878, 0.8431), (-0.06735, -0.3394, 0.8431), (0.06735, -0.3394, 0.8431), (0.1918, -0.2878, 0.8431), (0.2871, -0.1926, 0.8431), (0.3387, -0.06812, 0.8431), (0.3387, 0.0666, 0.8431), (0.2871, 0.1911, 0.8431), (0.1918, 0.2863, 0.8431), (0.06736, 0.3379, 0.8431), (-0.06736, 0.3379, 0.8431), (-0.1918, 0.2863, 0.8431), (-0.2871, 0.1911, 0.8431), (-0.3387, 0.0666, 0.8431), (-0.4699, 0.09271, 0.765), (-0.3984, 0.2654, 0.765), (-0.2662, 0.3976, 0.765), (-0.09347, 0.4691, 0.765), (0.09347, 0.4691, 0.765), (0.2662, 0.3976, 0.765), (0.3984, 0.2654, 0.765), (0.4699, 0.09271, 0.765), (0.4699, -0.0942, 0.765), (0.3982, -0.2668, 0.7651), (0.2661, -0.399, 0.7651), (0.09338, -0.4705, 0.7651), (-0.09338, -0.4705, 0.7651), (-0.2661, -0.399, 0.7651), (-0.3982, -0.2668, 0.7651), (-0.4699, -0.0942, 0.765), (-0.4619, -0.09263, -0.7001), (-0.2171, -0.04394, 0.8873), (-0.828, -0.1654, 0.2051), (-0.6997, -0.1399, -0.4584), (-0.6995, -0.1397, 0.5231), (-0.828, -0.1653, -0.1405), (-0.184, -0.1237, 0.8873), (-0.7066, -0.4654, 0.205), (-0.5931, -0.397, -0.4585), (-0.5922, -0.3964, 0.5224), (-0.7009, -0.4689, -0.1402), (-0.3916, -0.2622, -0.7), (-0.3949, -0.5918, 0.5291), (-0.4686, -0.7017, -0.1469), (-0.2616, -0.3915, -0.699), (-0.123, -0.1848, 0.8873), (-0.4019, -0.5921, -0.4582), (-0.1391, -0.6991, 0.5224), (-0.1643, -0.8285, -0.1336), (-0.09003, -0.4573, -0.7025), (-0.04318, -0.2178, 0.8873), (-0.1589, -0.8311, 0.2052), (0.04318, -0.2178, 0.8873), (0.1589, -0.8311, 0.2052), (0.1391, -0.6991, 0.5224), (0.1643, -0.8285, -0.1336), (0.09003, -0.4573, -0.7025), (0.4019, -0.5921, -0.4582), (0.3949, -0.5918, 0.5291), (0.4686, -0.7017, -0.1469), (0.2616, -0.3915, -0.699), (0.123, -0.1848, 0.8873), (0.5922, -0.3964, 0.5224), (0.7009, -0.4689, -0.1402), (0.3916, -0.2622, -0.7), (0.184, -0.1237, 0.8873), (0.7066, -0.4654, 0.205), (0.5931, -0.397, -0.4585), (0.828, -0.1653, -0.1405), (0.4619, -0.09264, -0.7001), (0.2171, -0.04394, 0.8873), (0.828, -0.1654, 0.2051), (0.6997, -0.1399, -0.4584), (0.6995, -0.1397, 0.5231), (0.2171, 0.04242, 0.8873), (0.828, 0.1639, 0.2051), (0.6997, 0.1384, -0.4584), (0.6996, 0.1384, 0.5232), (0.828, 0.1639, -0.1405), (0.4619, 0.09112, -0.7001), (0.5932, 0.3956, -0.4584), (0.5931, 0.3955, 0.5232), (0.702, 0.4683, -0.1405), (0.3916, 0.2609, -0.7001), (0.184, 0.1222, 0.8873), (0.702, 0.4683, 0.2051), (0.3963, 0.5923, 0.5232), (0.469, 0.7012, -0.1405), (0.2616, 0.3908, -0.7001), (0.123, 0.1833, 0.8873), (0.469, 0.7012, 0.2051), (0.3964, 0.5924, -0.4584), (0.09188, 0.4611, -0.7001), (0.04318, 0.2163, 0.8873), (0.1647, 0.8273, 0.2051), (0.1392, 0.699, -0.4584), (0.1392, 0.6988, 0.5232), (0.1647, 0.8273, -0.1405), (-0.04318, 0.2163, 0.8873), (-0.1647, 0.8273, 0.2051), (-0.1392, 0.699, -0.4584), (-0.1392, 0.6988, 0.5232), (-0.1647, 0.8273, -0.1405), (-0.09188, 0.4611, -0.7001), (-0.3963, 0.5923, 0.5232), (-0.4691, 0.7012, -0.1405), (-0.2616, 0.3908, -0.7001), (-0.123, 0.1833, 0.8873), (-0.469, 0.7012, 0.2051), (-0.3964, 0.5924, -0.4584), (-0.5931, 0.3955, 0.5232), (-0.702, 0.4683, -0.1405), (-0.3916, 0.2609, -0.7001), (-0.184, 0.1222, 0.8873), (-0.702, 0.4683, 0.2051), (-0.5932, 0.3956, -0.4584), (-0.2171, 0.04242, 0.8873), (-0.828, 0.1639, 0.2051), (-0.6997, 0.1384, -0.4584), (-0.6996, 0.1384, 0.5232), (-0.828, 0.164, -0.1405), (-0.4619, 0.09112, -0.7001)], [], [(508, 143, 12, 141), (507, 145, 10, 139), (506, 147, 8, 137), (0, 332, 148), (21, 333, 335), (505, 144, 11, 140), (504, 146, 9, 138), (503, 148, 7, 370), (7, 334, 156), (21, 335, 155), (502, 159, 18, 153), (501, 161, 16, 151), (500, 156, 14, 371), (499, 158, 19, 154), (498, 160, 17, 152), (497, 162, 15, 150), (496, 170, 26, 167), (495, 172, 24, 165), (494, 174, 22, 372), (493, 169, 27, 168), (492, 171, 25, 166), (491, 173, 23, 164), (14, 336, 174), (21, 155, 338), (490, 183, 34, 181), (489, 185, 32, 179), (488, 187, 30, 177), (22, 337, 188), (21, 338, 340), (487, 184, 33, 180), (486, 186, 31, 178), (485, 188, 29, 373), (484, 196, 39, 192), (483, 198, 37, 190), (29, 339, 199), (21, 340, 342), (482, 195, 40, 193), (481, 197, 38, 191), (480, 199, 36, 374), (479, 201, 41, 194), (21, 342, 343), (478, 211, 48, 207), (477, 213, 46, 205), (476, 215, 44, 375), (475, 210, 49, 208), (474, 212, 47, 206), (473, 214, 45, 204), (36, 341, 215), (472, 223, 53, 218), (471, 225, 51, 376), (470, 227, 56, 221), (469, 222, 54, 219), (468, 224, 52, 217), (44, 202, 225), (21, 343, 345), (467, 228, 55, 220), (466, 236, 63, 234), (465, 238, 61, 232), (464, 240, 59, 230), (51, 344, 241), (21, 345, 347), (463, 237, 62, 233), (462, 239, 60, 231), (461, 241, 58, 377), (460, 249, 66, 243), (58, 346, 250), (21, 347, 349), (459, 253, 69, 246), (458, 248, 67, 244), (457, 250, 65, 378), (456, 252, 70, 247), (455, 254, 68, 245), (21, 349, 351), (454, 263, 76, 259), (453, 265, 74, 257), (452, 267, 72, 379), (451, 262, 77, 260), (450, 264, 75, 258), (449, 266, 73, 256), (65, 348, 267), (448, 275, 79, 380), (447, 277, 84, 273), (446, 279, 82, 271), (445, 274, 80, 269), (72, 350, 275), (21, 351, 353), (444, 278, 83, 272), (443, 287, 91, 285), (442, 289, 89, 284), (441, 291, 87, 282), (79, 352, 292), (21, 353, 355), (440, 290, 88, 283), (439, 292, 86, 381), (86, 354, 299), (21, 355, 357), (438, 304, 95, 295), (437, 299, 93, 382), (436, 301, 98, 298), (435, 303, 96, 296), (434, 305, 94, 294), (433, 313, 104, 310), (432, 317, 100, 383), (431, 312, 105, 311), (430, 314, 103, 309), (429, 316, 101, 307), (93, 356, 317), (21, 357, 359), (428, 326, 112, 324), (427, 328, 110, 322), (426, 330, 108, 320), (100, 358, 331), (21, 359, 361), (425, 327, 111, 323), (424, 329, 109, 321), (423, 331, 107, 384), (422, 363, 3, 133), (421, 365, 1, 131), (107, 360, 366), (21, 361, 333), (420, 362, 4, 134), (419, 364, 2, 132), (418, 366, 0, 369), (417, 368, 5, 135), (416, 385, 114, 130), (415, 386, 129, 319), (414, 387, 128, 306), (413, 388, 127, 293), (412, 389, 126, 281), (411, 390, 125, 268), (410, 391, 124, 255), (409, 392, 123, 242), (408, 393, 122, 229), (407, 394, 121, 216), (406, 395, 120, 203), (405, 396, 119, 189), (404, 397, 118, 176), (403, 398, 117, 163), (402, 399, 116, 149), (401, 400, 115, 136), (147, 401, 136, 8), (1, 130, 401, 147), (130, 114, 400, 401), (162, 402, 149, 15), (8, 136, 402, 162), (136, 115, 399, 402), (173, 403, 163, 23), (15, 149, 403, 173), (149, 116, 398, 403), (187, 404, 176, 30), (23, 163, 404, 187), (163, 117, 397, 404), (198, 405, 189, 37), (30, 176, 405, 198), (176, 118, 396, 405), (214, 406, 203, 45), (37, 189, 406, 214), (189, 119, 395, 406), (224, 407, 216, 52), (45, 203, 407, 224), (203, 120, 394, 407), (240, 408, 229, 59), (52, 216, 408, 240), (216, 121, 393, 408), (249, 409, 242, 66), (59, 229, 409, 249), (229, 122, 392, 409), (266, 410, 255, 73), (66, 242, 410, 266), (242, 123, 391, 410), (274, 411, 268, 80), (73, 255, 411, 274), (255, 124, 390, 411), (291, 412, 281, 87), (80, 268, 412, 291), (268, 125, 389, 412), (305, 413, 293, 94), (87, 281, 413, 305), (281, 126, 388, 413), (316, 414, 306, 101), (94, 293, 414, 316), (293, 127, 387, 414), (330, 415, 319, 108), (101, 306, 415, 330), (306, 128, 386, 415), (365, 416, 130, 1), (108, 319, 416, 365), (319, 129, 385, 416), (367, 417, 135, 6), (113, 324, 417, 367), (324, 112, 368, 417), (385, 418, 369, 114), (129, 384, 418, 385), (384, 107, 366, 418), (363, 419, 132, 3), (110, 321, 419, 363), (321, 109, 364, 419), (368, 420, 134, 5), (112, 323, 420, 368), (323, 111, 362, 420), (333, 367, 6), (333, 361, 367), (361, 113, 367), (366, 332, 0), (366, 360, 332), (360, 43, 332), (364, 421, 131, 2), (109, 320, 421, 364), (320, 108, 365, 421), (362, 422, 133, 4), (111, 322, 422, 362), (322, 110, 363, 422), (386, 423, 384, 129), (128, 383, 423, 386), (383, 100, 331, 423), (328, 424, 321, 110), (103, 308, 424, 328), (308, 102, 329, 424), (326, 425, 323, 112), (105, 310, 425, 326), (310, 104, 327, 425), (361, 325, 113), (361, 359, 325), (359, 106, 325), (331, 360, 107), (331, 358, 360), (358, 43, 360), (329, 426, 320, 109), (102, 307, 426, 329), (307, 101, 330, 426), (327, 427, 322, 111), (104, 309, 427, 327), (309, 103, 328, 427), (325, 428, 324, 113), (106, 311, 428, 325), (311, 105, 326, 428), (359, 318, 106), (359, 357, 318), (357, 99, 318), (317, 358, 100), (317, 356, 358), (356, 43, 358), (315, 429, 307, 102), (95, 294, 429, 315), (294, 94, 316, 429), (313, 430, 309, 104), (97, 296, 430, 313), (296, 96, 314, 430), (318, 431, 311, 106), (99, 298, 431, 318), (298, 98, 312, 431), (387, 432, 383, 128), (127, 382, 432, 387), (382, 93, 317, 432), (312, 433, 310, 105), (98, 297, 433, 312), (297, 97, 313, 433), (304, 434, 294, 95), (88, 282, 434, 304), (282, 87, 305, 434), (302, 435, 296, 97), (90, 284, 435, 302), (284, 89, 303, 435), (300, 436, 298, 99), (92, 285, 436, 300), (285, 91, 301, 436), (388, 437, 382, 127), (126, 381, 437, 388), (381, 86, 299, 437), (303, 438, 295, 96), (89, 283, 438, 303), (283, 88, 304, 438), (357, 300, 99), (357, 355, 300), (355, 92, 300), (299, 356, 93), (299, 354, 356), (354, 43, 356), (389, 439, 381, 126), (125, 380, 439, 389), (380, 79, 292, 439), (289, 440, 283, 89), (82, 270, 440, 289), (270, 81, 290, 440), (355, 286, 92), (355, 353, 286), (353, 85, 286), (292, 354, 86), (292, 352, 354), (352, 43, 354), (290, 441, 282, 88), (81, 269, 441, 290), (269, 80, 291, 441), (288, 442, 284, 90), (83, 271, 442, 288), (271, 82, 289, 442), (286, 443, 285, 92), (85, 273, 443, 286), (273, 84, 287, 443), (277, 444, 272, 84), (77, 259, 444, 277), (259, 76, 278, 444), (353, 276, 85), (353, 351, 276), (351, 78, 276), (275, 352, 79), (275, 350, 352), (350, 43, 352), (280, 445, 269, 81), (74, 256, 445, 280), (256, 73, 274, 445), (278, 446, 271, 83), (76, 258, 446, 278), (258, 75, 279, 446), (276, 447, 273, 85), (78, 260, 447, 276), (260, 77, 277, 447), (390, 448, 380, 125), (124, 379, 448, 390), (379, 72, 275, 448), (267, 350, 72), (267, 348, 350), (348, 43, 350), (265, 449, 256, 74), (67, 243, 449, 265), (243, 66, 266, 449), (263, 450, 258, 76), (69, 245, 450, 263), (245, 68, 264, 450), (261, 451, 260, 78), (71, 247, 451, 261), (247, 70, 262, 451), (391, 452, 379, 124), (123, 378, 452, 391), (378, 65, 267, 452), (264, 453, 257, 75), (68, 244, 453, 264), (244, 67, 265, 453), (262, 454, 259, 77), (70, 246, 454, 262), (246, 69, 263, 454), (351, 261, 78), (351, 349, 261), (349, 71, 261), (253, 455, 245, 69), (62, 232, 455, 253), (232, 61, 254, 455), (251, 456, 247, 71), (64, 234, 456, 251), (234, 63, 252, 456), (392, 457, 378, 123), (122, 377, 457, 392), (377, 58, 250, 457), (254, 458, 244, 68), (61, 231, 458, 254), (231, 60, 248, 458), (252, 459, 246, 70), (63, 233, 459, 252), (233, 62, 253, 459), (349, 251, 71), (349, 347, 251), (347, 64, 251), (250, 348, 65), (250, 346, 348), (346, 43, 348), (248, 460, 243, 67), (60, 230, 460, 248), (230, 59, 249, 460), (393, 461, 377, 122), (121, 376, 461, 393), (376, 51, 241, 461), (238, 462, 231, 61), (54, 218, 462, 238), (218, 53, 239, 462), (236, 463, 233, 63), (56, 220, 463, 236), (220, 55, 237, 463), (347, 235, 64), (347, 345, 235), (345, 57, 235), (241, 346, 58), (241, 344, 346), (344, 43, 346), (239, 464, 230, 60), (53, 217, 464, 239), (217, 52, 240, 464), (237, 465, 232, 62), (55, 219, 465, 237), (219, 54, 238, 465), (235, 466, 234, 64), (57, 221, 466, 235), (221, 56, 236, 466), (227, 467, 220, 56), (49, 207, 467, 227), (207, 48, 228, 467), (345, 226, 57), (345, 343, 226), (343, 50, 226), (225, 344, 51), (225, 202, 344), (202, 43, 344), (223, 468, 217, 53), (46, 204, 468, 223), (204, 45, 224, 468), (228, 469, 219, 55), (48, 206, 469, 228), (206, 47, 222, 469), (226, 470, 221, 57), (50, 208, 470, 226), (208, 49, 227, 470), (394, 471, 376, 121), (120, 375, 471, 394), (375, 44, 225, 471), (222, 472, 218, 54), (47, 205, 472, 222), (205, 46, 223, 472), (215, 202, 44), (215, 341, 202), (341, 43, 202), (213, 473, 204, 46), (38, 190, 473, 213), (190, 37, 214, 473), (211, 474, 206, 48), (40, 192, 474, 211), (192, 39, 212, 474), (209, 475, 208, 50), (42, 194, 475, 209), (194, 41, 210, 475), (395, 476, 375, 120), (119, 374, 476, 395), (374, 36, 215, 476), (212, 477, 205, 47), (39, 191, 477, 212), (191, 38, 213, 477), (210, 478, 207, 49), (41, 193, 478, 210), (193, 40, 211, 478), (343, 209, 50), (343, 342, 209), (342, 42, 209), (200, 479, 194, 42), (35, 181, 479, 200), (181, 34, 201, 479), (396, 480, 374, 119), (118, 373, 480, 396), (373, 29, 199, 480), (196, 481, 191, 39), (32, 178, 481, 196), (178, 31, 197, 481), (201, 482, 193, 41), (34, 180, 482, 201), (180, 33, 195, 482), (342, 200, 42), (342, 340, 200), (340, 35, 200), (199, 341, 36), (199, 339, 341), (339, 43, 341), (197, 483, 190, 38), (31, 177, 483, 197), (177, 30, 198, 483), (195, 484, 192, 40), (33, 179, 484, 195), (179, 32, 196, 484), (397, 485, 373, 118), (117, 372, 485, 397), (372, 22, 188, 485), (185, 486, 178, 32), (25, 165, 486, 185), (165, 24, 186, 486), (183, 487, 180, 34), (27, 167, 487, 183), (167, 26, 184, 487), (340, 182, 35), (340, 338, 182), (338, 28, 182), (188, 339, 29), (188, 337, 339), (337, 43, 339), (186, 488, 177, 31), (24, 164, 488, 186), (164, 23, 187, 488), (184, 489, 179, 33), (26, 166, 489, 184), (166, 25, 185, 489), (182, 490, 181, 35), (28, 168, 490, 182), (168, 27, 183, 490), (338, 175, 28), (338, 155, 175), (155, 20, 175), (174, 337, 22), (174, 336, 337), (336, 43, 337), (172, 491, 164, 24), (16, 150, 491, 172), (150, 15, 173, 491), (170, 492, 166, 26), (18, 152, 492, 170), (152, 17, 171, 492), (175, 493, 168, 28), (20, 154, 493, 175), (154, 19, 169, 493), (398, 494, 372, 117), (116, 371, 494, 398), (371, 14, 174, 494), (171, 495, 165, 25), (17, 151, 495, 171), (151, 16, 172, 495), (169, 496, 167, 27), (19, 153, 496, 169), (153, 18, 170, 496), (161, 497, 150, 16), (9, 137, 497, 161), (137, 8, 162, 497), (159, 498, 152, 18), (11, 139, 498, 159), (139, 10, 160, 498), (157, 499, 154, 20), (13, 141, 499, 157), (141, 12, 158, 499), (399, 500, 371, 116), (115, 370, 500, 399), (370, 7, 156, 500), (160, 501, 151, 17), (10, 138, 501, 160), (138, 9, 161, 501), (158, 502, 153, 19), (12, 140, 502, 158), (140, 11, 159, 502), (155, 157, 20), (155, 335, 157), (335, 13, 157), (156, 336, 14), (156, 334, 336), (334, 43, 336), (400, 503, 370, 115), (114, 369, 503, 400), (369, 0, 148, 503), (145, 504, 138, 10), (3, 132, 504, 145), (132, 2, 146, 504), (143, 505, 140, 12), (5, 134, 505, 143), (134, 4, 144, 505), (335, 142, 13), (335, 333, 142), (333, 6, 142), (148, 334, 7), (148, 332, 334), (332, 43, 334), (146, 506, 137, 9), (2, 131, 506, 146), (131, 1, 147, 506), (144, 507, 139, 11), (4, 133, 507, 144), (133, 3, 145, 507), (142, 508, 141, 13), (6, 135, 508, 142), (135, 5, 143, 508), (650, 521, 652, 1017), (648, 519, 654, 1016), (646, 517, 656, 1015), (657, 841, 509), (844, 842, 530), (649, 520, 653, 1014), (647, 518, 655, 1013), (879, 516, 657, 1012), (665, 843, 516), (664, 844, 530), (662, 527, 668, 1011), (660, 525, 670, 1010), (880, 523, 665, 1009), (663, 528, 667, 1008), (661, 526, 669, 1007), (659, 524, 671, 1006), (676, 535, 679, 1005), (674, 533, 681, 1004), (881, 531, 683, 1003), (677, 536, 678, 1002), (675, 534, 680, 1001), (673, 532, 682, 1000), (683, 845, 523), (847, 664, 530), (690, 543, 692, 999), (688, 541, 694, 998), (686, 539, 696, 997), (697, 846, 531), (849, 847, 530), (689, 542, 693, 996), (687, 540, 695, 995), (882, 538, 697, 994), (701, 548, 705, 993), (699, 546, 707, 992), (708, 848, 538), (851, 849, 530), (702, 549, 704, 991), (700, 547, 706, 990), (883, 545, 708, 989), (703, 550, 710, 988), (852, 851, 530), (716, 557, 720, 987), (714, 555, 722, 986), (884, 553, 724, 985), (717, 558, 719, 984), (715, 556, 721, 983), (713, 554, 723, 982), (724, 850, 545), (727, 562, 732, 981), (885, 560, 734, 980), (730, 565, 736, 979), (728, 563, 731, 978), (726, 561, 733, 977), (734, 711, 553), (854, 852, 530), (729, 564, 737, 976), (743, 572, 745, 975), (741, 570, 747, 974), (739, 568, 749, 973), (750, 853, 560), (856, 854, 530), (742, 571, 746, 972), (740, 569, 748, 971), (886, 567, 750, 970), (752, 575, 758, 969), (759, 855, 567), (858, 856, 530), (755, 578, 762, 968), (753, 576, 757, 967), (887, 574, 759, 966), (756, 579, 761, 965), (754, 577, 763, 964), (860, 858, 530), (768, 585, 772, 963), (766, 583, 774, 962), (888, 581, 776, 961), (769, 586, 771, 960), (767, 584, 773, 959), (765, 582, 775, 958), (776, 857, 574), (889, 588, 784, 957), (782, 593, 786, 956), (780, 591, 788, 955), (778, 589, 783, 954), (784, 859, 581), (862, 860, 530), (781, 592, 787, 953), (794, 600, 796, 952), (793, 598, 798, 951), (791, 596, 800, 950), (801, 861, 588), (864, 862, 530), (792, 597, 799, 949), (890, 595, 801, 948), (808, 863, 595), (866, 864, 530), (804, 604, 813, 947), (891, 602, 808, 946), (807, 607, 810, 945), (805, 605, 812, 944), (803, 603, 814, 943), (819, 613, 822, 942), (892, 609, 826, 941), (820, 614, 821, 940), (818, 612, 823, 939), (816, 610, 825, 938), (826, 865, 602), (868, 866, 530), (833, 621, 835, 937), (831, 619, 837, 936), (829, 617, 839, 935), (840, 867, 609), (870, 868, 530), (832, 620, 836, 934), (830, 618, 838, 933), (893, 616, 840, 932), (642, 512, 872, 931), (640, 510, 874, 930), (875, 869, 616), (842, 870, 530), (643, 513, 871, 929), (641, 511, 873, 928), (878, 509, 875, 927), (644, 514, 877, 926), (639, 623, 894, 925), (828, 638, 895, 924), (815, 637, 896, 923), (802, 636, 897, 922), (790, 635, 898, 921), (777, 634, 899, 920), (764, 633, 900, 919), (751, 632, 901, 918), (738, 631, 902, 917), (725, 630, 903, 916), (712, 629, 904, 915), (698, 628, 905, 914), (685, 627, 906, 913), (672, 626, 907, 912), (658, 625, 908, 911), (645, 624, 909, 910), (517, 645, 910, 656), (656, 910, 639, 510), (910, 909, 623, 639), (524, 658, 911, 671), (671, 911, 645, 517), (911, 908, 624, 645), (532, 672, 912, 682), (682, 912, 658, 524), (912, 907, 625, 658), (539, 685, 913, 696), (696, 913, 672, 532), (913, 906, 626, 672), (546, 698, 914, 707), (707, 914, 685, 539), (914, 905, 627, 685), (554, 712, 915, 723), (723, 915, 698, 546), (915, 904, 628, 698), (561, 725, 916, 733), (733, 916, 712, 554), (916, 903, 629, 712), (568, 738, 917, 749), (749, 917, 725, 561), (917, 902, 630, 725), (575, 751, 918, 758), (758, 918, 738, 568), (918, 901, 631, 738), (582, 764, 919, 775), (775, 919, 751, 575), (919, 900, 632, 751), (589, 777, 920, 783), (783, 920, 764, 582), (920, 899, 633, 764), (596, 790, 921, 800), (800, 921, 777, 589), (921, 898, 634, 777), (603, 802, 922, 814), (814, 922, 790, 596), (922, 897, 635, 790), (610, 815, 923, 825), (825, 923, 802, 603), (923, 896, 636, 802), (617, 828, 924, 839), (839, 924, 815, 610), (924, 895, 637, 815), (510, 639, 925, 874), (874, 925, 828, 617), (925, 894, 638, 828), (515, 644, 926, 876), (876, 926, 833, 622), (926, 877, 621, 833), (623, 878, 927, 894), (894, 927, 893, 638), (927, 875, 616, 893), (512, 641, 928, 872), (872, 928, 830, 619), (928, 873, 618, 830), (514, 643, 929, 877), (877, 929, 832, 621), (929, 871, 620, 832), (515, 876, 842), (876, 870, 842), (876, 622, 870), (509, 841, 875), (841, 869, 875), (841, 552, 869), (511, 640, 930, 873), (873, 930, 829, 618), (930, 874, 617, 829), (513, 642, 931, 871), (871, 931, 831, 620), (931, 872, 619, 831), (638, 893, 932, 895), (895, 932, 892, 637), (932, 840, 609, 892), (619, 830, 933, 837), (837, 933, 817, 612), (933, 838, 611, 817), (621, 832, 934, 835), (835, 934, 819, 614), (934, 836, 613, 819), (622, 834, 870), (834, 868, 870), (834, 615, 868), (616, 869, 840), (869, 867, 840), (869, 552, 867), (618, 829, 935, 838), (838, 935, 816, 611), (935, 839, 610, 816), (620, 831, 936, 836), (836, 936, 818, 613), (936, 837, 612, 818), (622, 833, 937, 834), (834, 937, 820, 615), (937, 835, 614, 820), (615, 827, 868), (827, 866, 868), (827, 608, 866), (609, 867, 826), (867, 865, 826), (867, 552, 865), (611, 816, 938, 824), (824, 938, 803, 604), (938, 825, 603, 803), (613, 818, 939, 822), (822, 939, 805, 606), (939, 823, 605, 805), (615, 820, 940, 827), (827, 940, 807, 608), (940, 821, 607, 807), (637, 892, 941, 896), (896, 941, 891, 636), (941, 826, 602, 891), (614, 819, 942, 821), (821, 942, 806, 607), (942, 822, 606, 806), (604, 803, 943, 813), (813, 943, 791, 597), (943, 814, 596, 791), (606, 805, 944, 811), (811, 944, 793, 599), (944, 812, 598, 793), (608, 807, 945, 809), (809, 945, 794, 601), (945, 810, 600, 794), (636, 891, 946, 897), (897, 946, 890, 635), (946, 808, 595, 890), (605, 804, 947, 812), (812, 947, 792, 598), (947, 813, 597, 792), (608, 809, 866), (809, 864, 866), (809, 601, 864), (602, 865, 808), (865, 863, 808), (865, 552, 863), (635, 890, 948, 898), (898, 948, 889, 634), (948, 801, 588, 889), (598, 792, 949, 798), (798, 949, 779, 591), (949, 799, 590, 779), (601, 795, 864), (795, 862, 864), (795, 594, 862), (595, 863, 801), (863, 861, 801), (863, 552, 861), (597, 791, 950, 799), (799, 950, 778, 590), (950, 800, 589, 778), (599, 793, 951, 797), (797, 951, 780, 592), (951, 798, 591, 780), (601, 794, 952, 795), (795, 952, 782, 594), (952, 796, 593, 782), (593, 781, 953, 786), (786, 953, 768, 586), (953, 787, 585, 768), (594, 785, 862), (785, 860, 862), (785, 587, 860), (588, 861, 784), (861, 859, 784), (861, 552, 859), (590, 778, 954, 789), (789, 954, 765, 583), (954, 783, 582, 765), (592, 780, 955, 787), (787, 955, 767, 585), (955, 788, 584, 767), (594, 782, 956, 785), (785, 956, 769, 587), (956, 786, 586, 769), (634, 889, 957, 899), (899, 957, 888, 633), (957, 784, 581, 888), (581, 859, 776), (859, 857, 776), (859, 552, 857), (583, 765, 958, 774), (774, 958, 752, 576), (958, 775, 575, 752), (585, 767, 959, 772), (772, 959, 754, 578), (959, 773, 577, 754), (587, 769, 960, 770), (770, 960, 756, 580), (960, 771, 579, 756), (633, 888, 961, 900), (900, 961, 887, 632), (961, 776, 574, 887), (584, 766, 962, 773), (773, 962, 753, 577), (962, 774, 576, 753), (586, 768, 963, 771), (771, 963, 755, 579), (963, 772, 578, 755), (587, 770, 860), (770, 858, 860), (770, 580, 858), (578, 754, 964, 762), (762, 964, 741, 571), (964, 763, 570, 741), (580, 756, 965, 760), (760, 965, 743, 573), (965, 761, 572, 743), (632, 887, 966, 901), (901, 966, 886, 631), (966, 759, 567, 886), (577, 753, 967, 763), (763, 967, 740, 570), (967, 757, 569, 740), (579, 755, 968, 761), (761, 968, 742, 572), (968, 762, 571, 742), (580, 760, 858), (760, 856, 858), (760, 573, 856), (574, 857, 759), (857, 855, 759), (857, 552, 855), (576, 752, 969, 757), (757, 969, 739, 569), (969, 758, 568, 739), (631, 886, 970, 902), (902, 970, 885, 630), (970, 750, 560, 885), (570, 740, 971, 747), (747, 971, 727, 563), (971, 748, 562, 727), (572, 742, 972, 745), (745, 972, 729, 565), (972, 746, 564, 729), (573, 744, 856), (744, 854, 856), (744, 566, 854), (567, 855, 750), (855, 853, 750), (855, 552, 853), (569, 739, 973, 748), (748, 973, 726, 562), (973, 749, 561, 726), (571, 741, 974, 746), (746, 974, 728, 564), (974, 747, 563, 728), (573, 743, 975, 744), (744, 975, 730, 566), (975, 745, 565, 730), (565, 729, 976, 736), (736, 976, 716, 558), (976, 737, 557, 716), (566, 735, 854), (735, 852, 854), (735, 559, 852), (560, 853, 734), (853, 711, 734), (853, 552, 711), (562, 726, 977, 732), (732, 977, 713, 555), (977, 733, 554, 713), (564, 728, 978, 737), (737, 978, 715, 557), (978, 731, 556, 715), (566, 730, 979, 735), (735, 979, 717, 559), (979, 736, 558, 717), (630, 885, 980, 903), (903, 980, 884, 629), (980, 734, 553, 884), (563, 727, 981, 731), (731, 981, 714, 556), (981, 732, 555, 714), (553, 711, 724), (711, 850, 724), (711, 552, 850), (555, 713, 982, 722), (722, 982, 699, 547), (982, 723, 546, 699), (557, 715, 983, 720), (720, 983, 701, 549), (983, 721, 548, 701), (559, 717, 984, 718), (718, 984, 703, 551), (984, 719, 550, 703), (629, 884, 985, 904), (904, 985, 883, 628), (985, 724, 545, 883), (556, 714, 986, 721), (721, 986, 700, 548), (986, 722, 547, 700), (558, 716, 987, 719), (719, 987, 702, 550), (987, 720, 549, 702), (559, 718, 852), (718, 851, 852), (718, 551, 851), (551, 703, 988, 709), (709, 988, 690, 544), (988, 710, 543, 690), (628, 883, 989, 905), (905, 989, 882, 627), (989, 708, 538, 882), (548, 700, 990, 705), (705, 990, 687, 541), (990, 706, 540, 687), (550, 702, 991, 710), (710, 991, 689, 543), (991, 704, 542, 689), (551, 709, 851), (709, 849, 851), (709, 544, 849), (545, 850, 708), (850, 848, 708), (850, 552, 848), (547, 699, 992, 706), (706, 992, 686, 540), (992, 707, 539, 686), (549, 701, 993, 704), (704, 993, 688, 542), (993, 705, 541, 688), (627, 882, 994, 906), (906, 994, 881, 626), (994, 697, 531, 881), (541, 687, 995, 694), (694, 995, 674, 534), (995, 695, 533, 674), (543, 689, 996, 692), (692, 996, 676, 536), (996, 693, 535, 676), (544, 691, 849), (691, 847, 849), (691, 537, 847), (538, 848, 697), (848, 846, 697), (848, 552, 846), (540, 686, 997, 695), (695, 997, 673, 533), (997, 696, 532, 673), (542, 688, 998, 693), (693, 998, 675, 535), (998, 694, 534, 675), (544, 690, 999, 691), (691, 999, 677, 537), (999, 692, 536, 677), (537, 684, 847), (684, 664, 847), (684, 529, 664), (531, 846, 683), (846, 845, 683), (846, 552, 845), (533, 673, 1000, 681), (681, 1000, 659, 525), (1000, 682, 524, 659), (535, 675, 1001, 679), (679, 1001, 661, 527), (1001, 680, 526, 661), (537, 677, 1002, 684), (684, 1002, 663, 529), (1002, 678, 528, 663), (626, 881, 1003, 907), (907, 1003, 880, 625), (1003, 683, 523, 880), (534, 674, 1004, 680), (680, 1004, 660, 526), (1004, 681, 525, 660), (536, 676, 1005, 678), (678, 1005, 662, 528), (1005, 679, 527, 662), (525, 659, 1006, 670), (670, 1006, 646, 518), (1006, 671, 517, 646), (527, 661, 1007, 668), (668, 1007, 648, 520), (1007, 669, 519, 648), (529, 663, 1008, 666), (666, 1008, 650, 522), (1008, 667, 521, 650), (625, 880, 1009, 908), (908, 1009, 879, 624), (1009, 665, 516, 879), (526, 660, 1010, 669), (669, 1010, 647, 519), (1010, 670, 518, 647), (528, 662, 1011, 667), (667, 1011, 649, 521), (1011, 668, 520, 649), (529, 666, 664), (666, 844, 664), (666, 522, 844), (523, 845, 665), (845, 843, 665), (845, 552, 843), (624, 879, 1012, 909), (909, 1012, 878, 623), (1012, 657, 509, 878), (519, 647, 1013, 654), (654, 1013, 641, 512), (1013, 655, 511, 641), (521, 649, 1014, 652), (652, 1014, 643, 514), (1014, 653, 513, 643), (522, 651, 844), (651, 842, 844), (651, 515, 842), (516, 843, 657), (843, 841, 657), (843, 552, 841), (518, 646, 1015, 655), (655, 1015, 640, 511), (1015, 656, 510, 640), (520, 648, 1016, 653), (653, 1016, 642, 513), (1016, 654, 512, 642), (522, 650, 1017, 651), (651, 1017, 644, 515), (1017, 652, 514, 644), (75, 257, 766, 584), (270, 82, 591, 779), (84, 272, 781, 593), (82, 279, 788, 591), (74, 280, 789, 583), (91, 287, 796, 600), (83, 288, 797, 592), (96, 295, 804, 605), (297, 98, 607, 806), (301, 91, 600, 810), (302, 97, 606, 811), (308, 103, 612, 817), (314, 96, 605, 823), (315, 102, 611, 824), (257, 74, 583, 766), (81, 270, 779, 590), (272, 83, 592, 781), (279, 75, 584, 788), (280, 81, 590, 789), (287, 84, 593, 796), (288, 90, 599, 797), (295, 95, 604, 804), (97, 297, 806, 606), (98, 301, 810, 607), (90, 302, 811, 599), (102, 308, 817, 611), (103, 314, 823, 612), (95, 315, 824, 604)])
me_sphere.polygons.foreach_set('use_smooth', [True] * 1148)
me_sphere.use_remesh_preserve_volume = False
me_sphere.use_remesh_preserve_attributes = False
me_sphere.use_mirror_vertex_groups = False
me_sphere.update()

# ---- objects
ob_head = bpy.data.objects.new('Head', me_cylinder_002)
ob_mask = bpy.data.objects.new('Mask', me_sphere)

# ---- transforms, parenting, visibility, modifiers, constraints
ob_head.location = (0.0, 0.0, 0.0)
ob_head.lineart.crease_threshold = 0.0
ob_head.use_mesh_mirror_x = True
ob_mask.location = (0.0, 0.0, 0.0)
ob_mask.lineart.crease_threshold = 0.0

# ---- collection membership
col_collection_1.objects.link(ob_head)
col_collection_1.objects.link(ob_mask)

# ---- scene / render settings (as saved in the file)
scene.frame_start = 1; scene.frame_end = 250; scene.frame_set(1)
scene.render.engine = 'BLENDER_EEVEE_NEXT'
scene.render.resolution_percentage = 50
scene.render.dither_intensity = 0.0
scene.cycles.use_denoising = False
scene.cycles.samples = 128
scene.cycles.sampling_pattern = 'TABULATED_SOBOL'
scene.cycles.light_sampling_threshold = 0.0
scene.cycles.use_adaptive_sampling = False
scene.cycles.use_light_tree = False
scene.cycles.blur_glossy = 0.0
scene.cycles.sample_clamp_indirect = 0.0
scene.view_settings.view_transform = 'Standard'
bpy.context.view_layer.update()

# ---- added for rendering (the .blend has no active camera and no usable light): camera, sun
cam_auto = bpy.data.cameras.new('AutoCamera')
cam_auto.lens = 50.0
cam_auto.sensor_width = 36.0
cam_auto.clip_end = 1000.0
ob_auto_camera = bpy.data.objects.new('AutoCamera', cam_auto)
scene.collection.objects.link(ob_auto_camera)
ob_auto_camera.location = (3.09286, -3.7111, 2.51946)
ob_auto_camera.rotation_euler = (1.09748, -7.21219e-08, 0.694738)
scene.camera = ob_auto_camera
light_auto_sun = bpy.data.lights.new('AutoSun', 'SUN')
light_auto_sun.energy = 3.0
light_auto_sun.angle = 0.0523599
ob_auto_sun = bpy.data.objects.new('AutoSun', light_auto_sun)
scene.collection.objects.link(ob_auto_sun)
ob_auto_sun.rotation_euler = (0.872665, 0.174533, 0.523599)
bpy.context.view_layer.update()
